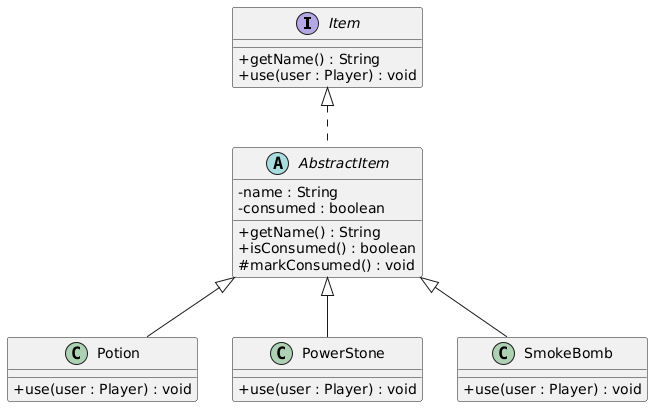

The diagram above was rendered by PlantUML. Its source (embedded in the PNG):
@startuml
skinparam classAttributeIconSize 0

interface Item {
    +getName() : String
    +use(user : Player) : void
}

abstract class AbstractItem {
    -name : String
    -consumed : boolean
    +getName() : String
    +isConsumed() : boolean
    #markConsumed() : void
}

class Potion {
    +use(user : Player) : void
}

class PowerStone {
    +use(user : Player) : void
}

class SmokeBomb {
    +use(user : Player) : void
}

Item <|.. AbstractItem
AbstractItem <|-- Potion
AbstractItem <|-- PowerStone
AbstractItem <|-- SmokeBomb
@enduml